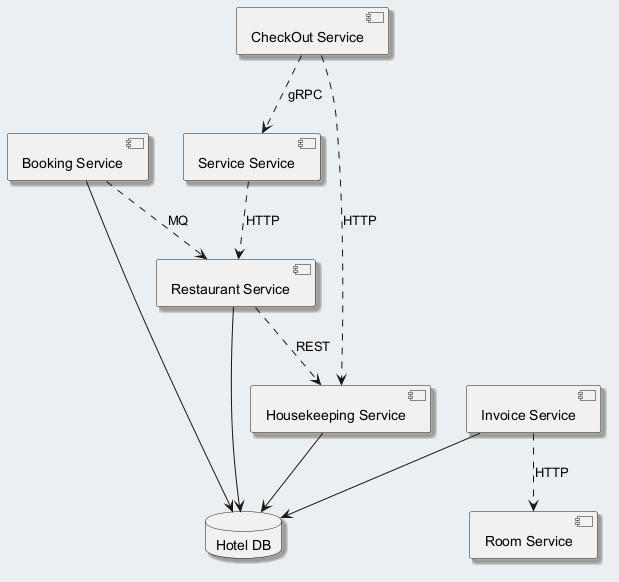

The diagram above was rendered by PlantUML. Its source (embedded in the PNG):
@startuml
skinparam backgroundColor #ECEFF1
skinparam classBackgroundColor #FFFFFF
skinparam classBorderColor #455A64
skinparam shadowing true
component "CheckOut Service" as C_CheckOutService
component "Restaurant Service" as C_RestaurantService
component "Booking Service" as C_BookingService
component "Service Service" as C_ServiceService
component "Room Service" as C_RoomService
component "Invoice Service" as C_InvoiceService
component "Housekeeping Service" as C_HousekeepingService
database "Hotel DB" as DB_hotel
C_RestaurantService --> DB_hotel
C_BookingService --> DB_hotel
C_InvoiceService --> DB_hotel
C_HousekeepingService --> DB_hotel
C_ServiceService ..> C_RestaurantService : HTTP
C_CheckOutService ..> C_ServiceService : gRPC
C_BookingService ..> C_RestaurantService : MQ
C_InvoiceService ..> C_RoomService : HTTP
C_RestaurantService ..> C_HousekeepingService : REST
C_CheckOutService ..> C_HousekeepingService : HTTP
@enduml